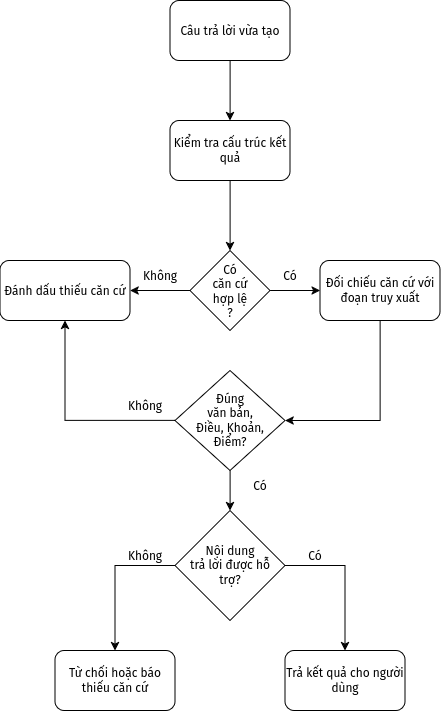

The diagram above was exported from draw.io. Its source (the exported page's mxGraphModel, read from the mxfile embedded in the PNG):
<mxGraphModel dx="1038" dy="690" grid="1" gridSize="10" guides="1" tooltips="1" connect="1" arrows="1" fold="1" page="1" pageScale="1" pageWidth="850" pageHeight="1100" math="0" shadow="0">
  <root>
    <mxCell id="0" />
    <mxCell id="1" parent="0" />
    <mxCell id="iFkRXAu_KZoVIozyB8PG-5" edge="1" parent="1" source="iFkRXAu_KZoVIozyB8PG-1" style="edgeStyle=orthogonalEdgeStyle;rounded=0;orthogonalLoop=1;jettySize=auto;html=1;" target="iFkRXAu_KZoVIozyB8PG-2" value="">
      <mxGeometry relative="1" as="geometry" />
    </mxCell>
    <mxCell id="iFkRXAu_KZoVIozyB8PG-1" parent="1" style="rounded=1;whiteSpace=wrap;html=1;" value=" Câu trả lời vừa tạo" vertex="1">
      <mxGeometry height="60" width="120" x="370" y="30" as="geometry" />
    </mxCell>
    <mxCell id="iFkRXAu_KZoVIozyB8PG-6" edge="1" parent="1" source="iFkRXAu_KZoVIozyB8PG-2" style="edgeStyle=orthogonalEdgeStyle;rounded=0;orthogonalLoop=1;jettySize=auto;html=1;" target="iFkRXAu_KZoVIozyB8PG-3" value="">
      <mxGeometry relative="1" as="geometry" />
    </mxCell>
    <mxCell id="iFkRXAu_KZoVIozyB8PG-2" parent="1" style="rounded=1;whiteSpace=wrap;html=1;" value="Kiểm tra cấu trúc kết quả" vertex="1">
      <mxGeometry height="60" width="120" x="370" y="150" as="geometry" />
    </mxCell>
    <mxCell id="iFkRXAu_KZoVIozyB8PG-7" edge="1" parent="1" source="iFkRXAu_KZoVIozyB8PG-3" style="edgeStyle=orthogonalEdgeStyle;rounded=0;orthogonalLoop=1;jettySize=auto;html=1;exitX=0;exitY=0.5;exitDx=0;exitDy=0;entryX=1;entryY=0.5;entryDx=0;entryDy=0;" target="iFkRXAu_KZoVIozyB8PG-4">
      <mxGeometry relative="1" as="geometry" />
    </mxCell>
    <mxCell id="iFkRXAu_KZoVIozyB8PG-9" edge="1" parent="1" source="iFkRXAu_KZoVIozyB8PG-3" style="edgeStyle=orthogonalEdgeStyle;rounded=0;orthogonalLoop=1;jettySize=auto;html=1;" target="iFkRXAu_KZoVIozyB8PG-8" value="">
      <mxGeometry relative="1" as="geometry" />
    </mxCell>
    <mxCell id="iFkRXAu_KZoVIozyB8PG-3" parent="1" style="rhombus;whiteSpace=wrap;html=1;shapeInside=1;" value="Có căn cứ hợp lệ ?" vertex="1">
      <mxGeometry height="80" width="80" x="390" y="280" as="geometry" />
    </mxCell>
    <mxCell id="iFkRXAu_KZoVIozyB8PG-4" parent="1" style="rounded=1;whiteSpace=wrap;html=1;" value="Đánh dấu thiếu căn cứ" vertex="1">
      <mxGeometry height="60" width="130" x="200" y="290" as="geometry" />
    </mxCell>
    <mxCell id="iFkRXAu_KZoVIozyB8PG-12" edge="1" parent="1" source="iFkRXAu_KZoVIozyB8PG-8" style="edgeStyle=orthogonalEdgeStyle;rounded=0;orthogonalLoop=1;jettySize=auto;html=1;exitX=0.5;exitY=1;exitDx=0;exitDy=0;entryX=1;entryY=0.5;entryDx=0;entryDy=0;" target="iFkRXAu_KZoVIozyB8PG-11">
      <mxGeometry relative="1" as="geometry" />
    </mxCell>
    <mxCell id="iFkRXAu_KZoVIozyB8PG-8" parent="1" style="rounded=1;whiteSpace=wrap;html=1;" value="Đối chiếu căn cứ với đoạn truy xuất" vertex="1">
      <mxGeometry height="60" width="120" x="520" y="290" as="geometry" />
    </mxCell>
    <mxCell id="iFkRXAu_KZoVIozyB8PG-13" edge="1" parent="1" source="iFkRXAu_KZoVIozyB8PG-11" style="edgeStyle=orthogonalEdgeStyle;rounded=0;orthogonalLoop=1;jettySize=auto;html=1;exitX=0;exitY=0.5;exitDx=0;exitDy=0;entryX=0.5;entryY=1;entryDx=0;entryDy=0;" target="iFkRXAu_KZoVIozyB8PG-4">
      <mxGeometry relative="1" as="geometry" />
    </mxCell>
    <mxCell id="iFkRXAu_KZoVIozyB8PG-16" edge="1" parent="1" source="iFkRXAu_KZoVIozyB8PG-11" style="edgeStyle=orthogonalEdgeStyle;rounded=0;orthogonalLoop=1;jettySize=auto;html=1;" target="iFkRXAu_KZoVIozyB8PG-15" value="">
      <mxGeometry relative="1" as="geometry" />
    </mxCell>
    <mxCell id="iFkRXAu_KZoVIozyB8PG-11" parent="1" style="rhombus;whiteSpace=wrap;html=1;shapeInside=1;" value="Đúng văn bản, Điều, Khoản, Điểm?" vertex="1">
      <mxGeometry height="100" width="110" x="375" y="400" as="geometry" />
    </mxCell>
    <mxCell id="iFkRXAu_KZoVIozyB8PG-19" edge="1" parent="1" source="iFkRXAu_KZoVIozyB8PG-15" style="edgeStyle=orthogonalEdgeStyle;rounded=0;orthogonalLoop=1;jettySize=auto;html=1;exitX=0;exitY=0.5;exitDx=0;exitDy=0;entryX=0.5;entryY=0;entryDx=0;entryDy=0;" target="iFkRXAu_KZoVIozyB8PG-17">
      <mxGeometry relative="1" as="geometry" />
    </mxCell>
    <mxCell id="iFkRXAu_KZoVIozyB8PG-20" edge="1" parent="1" source="iFkRXAu_KZoVIozyB8PG-15" style="edgeStyle=orthogonalEdgeStyle;rounded=0;orthogonalLoop=1;jettySize=auto;html=1;exitX=1;exitY=0.5;exitDx=0;exitDy=0;entryX=0.5;entryY=0;entryDx=0;entryDy=0;" target="iFkRXAu_KZoVIozyB8PG-18">
      <mxGeometry relative="1" as="geometry" />
    </mxCell>
    <mxCell id="iFkRXAu_KZoVIozyB8PG-15" parent="1" style="rhombus;whiteSpace=wrap;html=1;shapeInside=1;" value="Nội dung trả lời được hỗ trợ?" vertex="1">
      <mxGeometry height="110" width="110" x="375" y="540" as="geometry" />
    </mxCell>
    <mxCell id="iFkRXAu_KZoVIozyB8PG-17" parent="1" style="rounded=1;whiteSpace=wrap;html=1;" value="Từ chối hoặc báo thiếu căn cứ" vertex="1">
      <mxGeometry height="60" width="120" x="255" y="680" as="geometry" />
    </mxCell>
    <mxCell id="iFkRXAu_KZoVIozyB8PG-18" parent="1" style="rounded=1;whiteSpace=wrap;html=1;" value="Trả kết quả cho người dùng" vertex="1">
      <mxGeometry height="60" width="120" x="485" y="680" as="geometry" />
    </mxCell>
    <mxCell id="iFkRXAu_KZoVIozyB8PG-21" parent="1" style="text;html=1;whiteSpace=wrap;strokeColor=none;fillColor=none;align=center;verticalAlign=middle;rounded=0;" value="Không" vertex="1">
      <mxGeometry height="30" width="60" x="330" y="290" as="geometry" />
    </mxCell>
    <mxCell id="iFkRXAu_KZoVIozyB8PG-22" parent="1" style="text;html=1;whiteSpace=wrap;strokeColor=none;fillColor=none;align=center;verticalAlign=middle;rounded=0;" value="Không" vertex="1">
      <mxGeometry height="30" width="60" x="315" y="420" as="geometry" />
    </mxCell>
    <mxCell id="iFkRXAu_KZoVIozyB8PG-23" parent="1" style="text;html=1;whiteSpace=wrap;strokeColor=none;fillColor=none;align=center;verticalAlign=middle;rounded=0;" value="Có" vertex="1">
      <mxGeometry height="30" width="60" x="430" y="500" as="geometry" />
    </mxCell>
    <mxCell id="iFkRXAu_KZoVIozyB8PG-24" parent="1" style="text;html=1;whiteSpace=wrap;strokeColor=none;fillColor=none;align=center;verticalAlign=middle;rounded=0;" value="Có" vertex="1">
      <mxGeometry height="30" width="60" x="460" y="290" as="geometry" />
    </mxCell>
    <mxCell id="iFkRXAu_KZoVIozyB8PG-25" parent="1" style="text;html=1;whiteSpace=wrap;strokeColor=none;fillColor=none;align=center;verticalAlign=middle;rounded=0;" value="Có" vertex="1">
      <mxGeometry height="30" width="60" x="485" y="570" as="geometry" />
    </mxCell>
    <mxCell id="iFkRXAu_KZoVIozyB8PG-26" parent="1" style="text;html=1;whiteSpace=wrap;strokeColor=none;fillColor=none;align=center;verticalAlign=middle;rounded=0;" value="Không" vertex="1">
      <mxGeometry height="30" width="60" x="315" y="570" as="geometry" />
    </mxCell>
  </root>
</mxGraphModel>